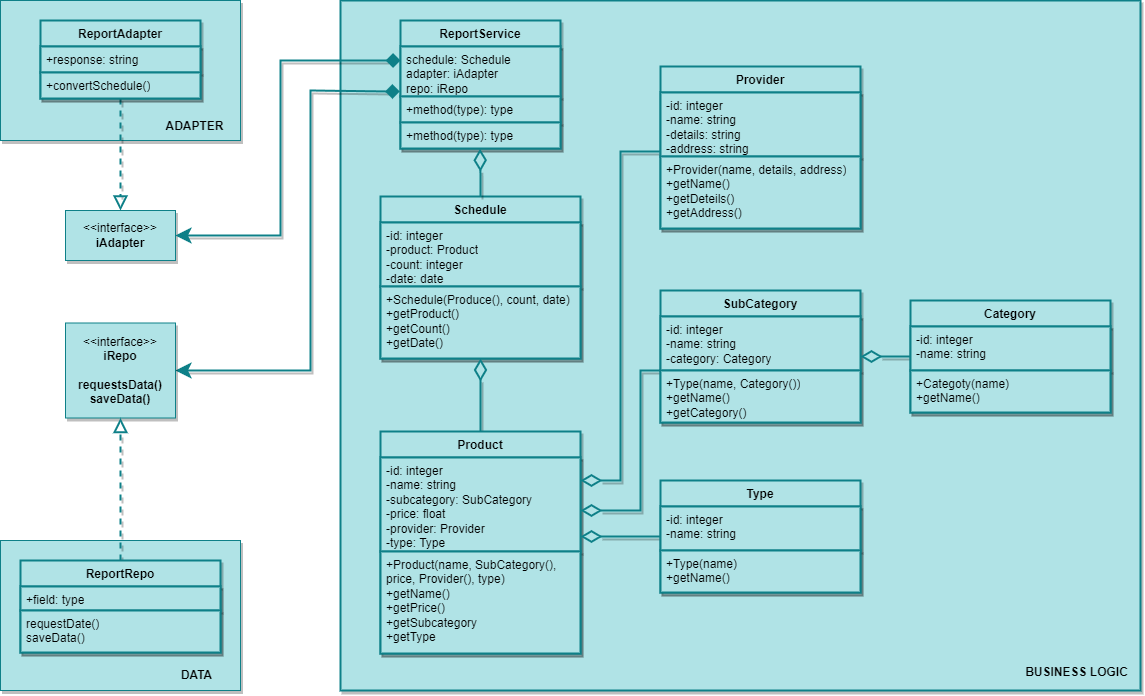

The diagram above was exported from draw.io. Its source (the exported page's mxGraphModel, read from the mxfile embedded in the PNG):
<mxGraphModel dx="1130" dy="1848" grid="1" gridSize="10" guides="1" tooltips="1" connect="1" arrows="1" fold="1" page="1" pageScale="1" pageWidth="827" pageHeight="1169" math="0" shadow="0">
  <root>
    <mxCell id="0" />
    <mxCell id="1" parent="0" />
    <mxCell id="CKRKZcdji83ofK9dsXKL-51" value="" style="html=1;whiteSpace=wrap;strokeWidth=1;fillColor=#b0e3e6;strokeColor=#0e8088;swimlaneLine=1;shadow=1;" vertex="1" parent="1">
      <mxGeometry x="80" y="640" width="240" height="150" as="geometry" />
    </mxCell>
    <mxCell id="CKRKZcdji83ofK9dsXKL-49" value="" style="html=1;whiteSpace=wrap;strokeWidth=2;fillColor=#b0e3e6;strokeColor=#0e8088;swimlaneLine=1;shadow=1;" vertex="1" parent="1">
      <mxGeometry x="420" y="100" width="800" height="690" as="geometry" />
    </mxCell>
    <mxCell id="CKRKZcdji83ofK9dsXKL-47" value="" style="html=1;whiteSpace=wrap;strokeWidth=1;fillColor=#b0e3e6;strokeColor=#0e8088;swimlaneLine=1;shadow=1;" vertex="1" parent="1">
      <mxGeometry x="80" y="100" width="240" height="140" as="geometry" />
    </mxCell>
    <mxCell id="CKRKZcdji83ofK9dsXKL-45" style="edgeStyle=orthogonalEdgeStyle;rounded=0;orthogonalLoop=1;jettySize=auto;html=1;entryX=0.5;entryY=0;entryDx=0;entryDy=0;endArrow=block;endFill=0;strokeWidth=2;jumpSize=6;arcSize=20;endSize=10;fillColor=#b0e3e6;strokeColor=#0e8088;swimlaneLine=1;shadow=1;dashed=1;" edge="1" parent="1" source="CKRKZcdji83ofK9dsXKL-5" target="CKRKZcdji83ofK9dsXKL-9">
      <mxGeometry relative="1" as="geometry" />
    </mxCell>
    <mxCell id="CKRKZcdji83ofK9dsXKL-5" value="ReportAdapter" style="swimlane;fontStyle=1;align=center;verticalAlign=top;childLayout=stackLayout;horizontal=1;startSize=26;horizontalStack=0;resizeParent=1;resizeParentMax=0;resizeLast=0;collapsible=1;marginBottom=0;whiteSpace=wrap;html=1;strokeWidth=2;fillColor=#b0e3e6;strokeColor=#0e8088;swimlaneLine=1;shadow=1;" vertex="1" parent="1">
      <mxGeometry x="120" y="120" width="160" height="78" as="geometry" />
    </mxCell>
    <mxCell id="CKRKZcdji83ofK9dsXKL-6" value="+response: string" style="text;strokeColor=#0e8088;fillColor=#b0e3e6;align=left;verticalAlign=top;spacingLeft=4;spacingRight=4;overflow=hidden;rotatable=0;points=[[0,0.5],[1,0.5]];portConstraint=eastwest;whiteSpace=wrap;html=1;strokeWidth=2;swimlaneLine=1;shadow=1;" vertex="1" parent="CKRKZcdji83ofK9dsXKL-5">
      <mxGeometry y="26" width="160" height="26" as="geometry" />
    </mxCell>
    <mxCell id="CKRKZcdji83ofK9dsXKL-8" value="+convertSchedule()" style="text;strokeColor=#0e8088;fillColor=#b0e3e6;align=left;verticalAlign=top;spacingLeft=4;spacingRight=4;overflow=hidden;rotatable=0;points=[[0,0.5],[1,0.5]];portConstraint=eastwest;whiteSpace=wrap;html=1;strokeWidth=2;swimlaneLine=1;shadow=1;" vertex="1" parent="CKRKZcdji83ofK9dsXKL-5">
      <mxGeometry y="52" width="160" height="26" as="geometry" />
    </mxCell>
    <mxCell id="CKRKZcdji83ofK9dsXKL-9" value="&amp;lt;&amp;lt;interface&amp;gt;&amp;gt;&lt;br&gt;&lt;b&gt;iAdapter&lt;/b&gt;" style="html=1;whiteSpace=wrap;strokeWidth=1;fillColor=#b0e3e6;strokeColor=#0e8088;swimlaneLine=1;shadow=1;" vertex="1" parent="1">
      <mxGeometry x="145" y="310" width="110" height="50" as="geometry" />
    </mxCell>
    <mxCell id="CKRKZcdji83ofK9dsXKL-53" style="edgeStyle=orthogonalEdgeStyle;rounded=0;orthogonalLoop=1;jettySize=auto;html=1;entryX=1;entryY=0.5;entryDx=0;entryDy=0;strokeWidth=2;startArrow=diamond;startFill=1;endSize=10;startSize=10;fillColor=#b0e3e6;strokeColor=#0e8088;swimlaneLine=1;shadow=1;" edge="1" parent="1" source="CKRKZcdji83ofK9dsXKL-10" target="CKRKZcdji83ofK9dsXKL-9">
      <mxGeometry relative="1" as="geometry">
        <Array as="points">
          <mxPoint x="360" y="160" />
          <mxPoint x="360" y="335" />
        </Array>
      </mxGeometry>
    </mxCell>
    <mxCell id="CKRKZcdji83ofK9dsXKL-54" style="edgeStyle=orthogonalEdgeStyle;rounded=0;orthogonalLoop=1;jettySize=auto;html=1;entryX=1;entryY=0.5;entryDx=0;entryDy=0;strokeWidth=2;startArrow=diamond;startFill=1;exitX=-0.004;exitY=0.899;exitDx=0;exitDy=0;exitPerimeter=0;endSize=10;startSize=10;fillColor=#b0e3e6;strokeColor=#0e8088;swimlaneLine=1;shadow=1;" edge="1" parent="1" source="CKRKZcdji83ofK9dsXKL-11" target="CKRKZcdji83ofK9dsXKL-14">
      <mxGeometry relative="1" as="geometry">
        <mxPoint x="470" y="190" as="sourcePoint" />
        <Array as="points">
          <mxPoint x="470" y="191" />
          <mxPoint x="390" y="190" />
          <mxPoint x="390" y="470" />
        </Array>
      </mxGeometry>
    </mxCell>
    <mxCell id="CKRKZcdji83ofK9dsXKL-10" value="ReportService" style="swimlane;fontStyle=1;align=center;verticalAlign=top;childLayout=stackLayout;horizontal=1;startSize=26;horizontalStack=0;resizeParent=1;resizeParentMax=0;resizeLast=0;collapsible=1;marginBottom=0;whiteSpace=wrap;html=1;strokeWidth=2;fillColor=#b0e3e6;strokeColor=#0e8088;swimlaneLine=1;shadow=1;" vertex="1" parent="1">
      <mxGeometry x="480" y="120" width="160" height="128" as="geometry" />
    </mxCell>
    <mxCell id="CKRKZcdji83ofK9dsXKL-11" value="schedule: Schedule&lt;br&gt;adapter: iAdapter&lt;br&gt;repo: iRepo" style="text;strokeColor=#0e8088;fillColor=#b0e3e6;align=left;verticalAlign=top;spacingLeft=4;spacingRight=4;overflow=hidden;rotatable=0;points=[[0,0.5],[1,0.5]];portConstraint=eastwest;whiteSpace=wrap;html=1;strokeWidth=2;swimlaneLine=1;shadow=1;" vertex="1" parent="CKRKZcdji83ofK9dsXKL-10">
      <mxGeometry y="26" width="160" height="50" as="geometry" />
    </mxCell>
    <mxCell id="CKRKZcdji83ofK9dsXKL-56" value="+method(type): type" style="text;strokeColor=#0e8088;fillColor=#b0e3e6;align=left;verticalAlign=top;spacingLeft=4;spacingRight=4;overflow=hidden;rotatable=0;points=[[0,0.5],[1,0.5]];portConstraint=eastwest;whiteSpace=wrap;html=1;strokeWidth=2;swimlaneLine=1;shadow=1;" vertex="1" parent="CKRKZcdji83ofK9dsXKL-10">
      <mxGeometry y="76" width="160" height="26" as="geometry" />
    </mxCell>
    <mxCell id="CKRKZcdji83ofK9dsXKL-13" value="+method(type): type" style="text;strokeColor=#0e8088;fillColor=#b0e3e6;align=left;verticalAlign=top;spacingLeft=4;spacingRight=4;overflow=hidden;rotatable=0;points=[[0,0.5],[1,0.5]];portConstraint=eastwest;whiteSpace=wrap;html=1;strokeWidth=2;swimlaneLine=1;shadow=1;" vertex="1" parent="CKRKZcdji83ofK9dsXKL-10">
      <mxGeometry y="102" width="160" height="26" as="geometry" />
    </mxCell>
    <mxCell id="CKRKZcdji83ofK9dsXKL-14" value="&amp;lt;&amp;lt;interface&amp;gt;&amp;gt;&lt;br&gt;&lt;b&gt;iRepo&lt;br&gt;&lt;br&gt;requestsData()&lt;br&gt;saveData()&lt;br&gt;&lt;/b&gt;" style="html=1;whiteSpace=wrap;strokeWidth=1;fillColor=#b0e3e6;strokeColor=#0e8088;swimlaneLine=1;shadow=1;" vertex="1" parent="1">
      <mxGeometry x="145" y="422.5" width="110" height="95" as="geometry" />
    </mxCell>
    <mxCell id="CKRKZcdji83ofK9dsXKL-15" value="Schedule" style="swimlane;fontStyle=1;align=center;verticalAlign=top;childLayout=stackLayout;horizontal=1;startSize=26;horizontalStack=0;resizeParent=1;resizeParentMax=0;resizeLast=0;collapsible=1;marginBottom=0;whiteSpace=wrap;html=1;strokeWidth=2;fillColor=#b0e3e6;strokeColor=#0e8088;swimlaneLine=1;shadow=1;" vertex="1" parent="1">
      <mxGeometry x="460" y="296" width="200" height="162" as="geometry" />
    </mxCell>
    <mxCell id="CKRKZcdji83ofK9dsXKL-16" value="-id: integer&lt;br&gt;-product: Product&lt;br&gt;-count: integer&lt;br&gt;-date: date" style="text;strokeColor=#0e8088;fillColor=#b0e3e6;align=left;verticalAlign=top;spacingLeft=4;spacingRight=4;overflow=hidden;rotatable=0;points=[[0,0.5],[1,0.5]];portConstraint=eastwest;whiteSpace=wrap;html=1;strokeWidth=2;swimlaneLine=1;shadow=1;" vertex="1" parent="CKRKZcdji83ofK9dsXKL-15">
      <mxGeometry y="26" width="200" height="64" as="geometry" />
    </mxCell>
    <mxCell id="CKRKZcdji83ofK9dsXKL-18" value="+Schedule(Produce(), count, date)&lt;br&gt;+getProduct()&lt;br&gt;+getCount()&lt;br&gt;+getDate()" style="text;strokeColor=#0e8088;fillColor=#b0e3e6;align=left;verticalAlign=top;spacingLeft=4;spacingRight=4;overflow=hidden;rotatable=0;points=[[0,0.5],[1,0.5]];portConstraint=eastwest;whiteSpace=wrap;html=1;strokeWidth=2;swimlaneLine=1;shadow=1;" vertex="1" parent="CKRKZcdji83ofK9dsXKL-15">
      <mxGeometry y="90" width="200" height="72" as="geometry" />
    </mxCell>
    <mxCell id="CKRKZcdji83ofK9dsXKL-63" style="edgeStyle=orthogonalEdgeStyle;rounded=0;orthogonalLoop=1;jettySize=auto;html=1;endArrow=diamondThin;endFill=0;strokeWidth=2;endSize=17;fillColor=#b0e3e6;strokeColor=#0e8088;swimlaneLine=1;shadow=1;" edge="1" parent="1" source="CKRKZcdji83ofK9dsXKL-19" target="CKRKZcdji83ofK9dsXKL-15">
      <mxGeometry relative="1" as="geometry" />
    </mxCell>
    <mxCell id="CKRKZcdji83ofK9dsXKL-19" value="Product" style="swimlane;fontStyle=1;align=center;verticalAlign=top;childLayout=stackLayout;horizontal=1;startSize=26;horizontalStack=0;resizeParent=1;resizeParentMax=0;resizeLast=0;collapsible=1;marginBottom=0;whiteSpace=wrap;html=1;strokeWidth=2;fillColor=#b0e3e6;strokeColor=#0e8088;swimlaneLine=1;shadow=1;" vertex="1" parent="1">
      <mxGeometry x="460" y="531" width="200" height="222" as="geometry" />
    </mxCell>
    <mxCell id="CKRKZcdji83ofK9dsXKL-20" value="-id: integer&lt;br&gt;-name: string&lt;br&gt;-subcategory: SubCategory&lt;br&gt;-price: float&lt;br&gt;-provider: Provider&lt;br&gt;-type: Type" style="text;strokeColor=#0e8088;fillColor=#b0e3e6;align=left;verticalAlign=top;spacingLeft=4;spacingRight=4;overflow=hidden;rotatable=0;points=[[0,0.5],[1,0.5]];portConstraint=eastwest;whiteSpace=wrap;html=1;strokeWidth=2;swimlaneLine=1;shadow=1;" vertex="1" parent="CKRKZcdji83ofK9dsXKL-19">
      <mxGeometry y="26" width="200" height="94" as="geometry" />
    </mxCell>
    <mxCell id="CKRKZcdji83ofK9dsXKL-22" value="+Product(name, SubCategory(), price, Provider(), type)&lt;br&gt;+getName()&lt;br&gt;+getPrice()&lt;br&gt;+getSubcategory&lt;br&gt;+getType" style="text;strokeColor=#0e8088;fillColor=#b0e3e6;align=left;verticalAlign=top;spacingLeft=4;spacingRight=4;overflow=hidden;rotatable=0;points=[[0,0.5],[1,0.5]];portConstraint=eastwest;whiteSpace=wrap;html=1;strokeWidth=2;swimlaneLine=1;shadow=1;" vertex="1" parent="CKRKZcdji83ofK9dsXKL-19">
      <mxGeometry y="120" width="200" height="102" as="geometry" />
    </mxCell>
    <mxCell id="CKRKZcdji83ofK9dsXKL-64" style="edgeStyle=orthogonalEdgeStyle;rounded=0;orthogonalLoop=1;jettySize=auto;html=1;strokeWidth=2;endArrow=diamondThin;endFill=0;endSize=16;fillColor=#b0e3e6;strokeColor=#0e8088;swimlaneLine=1;shadow=1;" edge="1" parent="1" source="CKRKZcdji83ofK9dsXKL-23" target="CKRKZcdji83ofK9dsXKL-19">
      <mxGeometry relative="1" as="geometry">
        <Array as="points">
          <mxPoint x="700" y="251" />
          <mxPoint x="700" y="580" />
        </Array>
      </mxGeometry>
    </mxCell>
    <mxCell id="CKRKZcdji83ofK9dsXKL-23" value="Provider" style="swimlane;fontStyle=1;align=center;verticalAlign=top;childLayout=stackLayout;horizontal=1;startSize=26;horizontalStack=0;resizeParent=1;resizeParentMax=0;resizeLast=0;collapsible=1;marginBottom=0;whiteSpace=wrap;html=1;strokeWidth=2;fillColor=#b0e3e6;strokeColor=#0e8088;swimlaneLine=1;shadow=1;" vertex="1" parent="1">
      <mxGeometry x="740" y="166" width="200" height="162" as="geometry" />
    </mxCell>
    <mxCell id="CKRKZcdji83ofK9dsXKL-24" value="-id: integer&lt;br&gt;-name: string&lt;br&gt;-details: string&lt;br&gt;-address: string" style="text;strokeColor=#0e8088;fillColor=#b0e3e6;align=left;verticalAlign=top;spacingLeft=4;spacingRight=4;overflow=hidden;rotatable=0;points=[[0,0.5],[1,0.5]];portConstraint=eastwest;whiteSpace=wrap;html=1;strokeWidth=2;swimlaneLine=1;shadow=1;" vertex="1" parent="CKRKZcdji83ofK9dsXKL-23">
      <mxGeometry y="26" width="200" height="64" as="geometry" />
    </mxCell>
    <mxCell id="CKRKZcdji83ofK9dsXKL-26" value="+Provider(name, details, address)&lt;br&gt;+getName()&lt;br&gt;+getDeteils()&lt;br&gt;+getAddress()" style="text;strokeColor=#0e8088;fillColor=#b0e3e6;align=left;verticalAlign=top;spacingLeft=4;spacingRight=4;overflow=hidden;rotatable=0;points=[[0,0.5],[1,0.5]];portConstraint=eastwest;whiteSpace=wrap;html=1;strokeWidth=2;swimlaneLine=1;shadow=1;" vertex="1" parent="CKRKZcdji83ofK9dsXKL-23">
      <mxGeometry y="90" width="200" height="72" as="geometry" />
    </mxCell>
    <mxCell id="CKRKZcdji83ofK9dsXKL-66" style="edgeStyle=orthogonalEdgeStyle;rounded=0;orthogonalLoop=1;jettySize=auto;html=1;strokeWidth=2;endArrow=diamondThin;endFill=0;endSize=16;fillColor=#b0e3e6;strokeColor=#0e8088;swimlaneLine=1;shadow=1;" edge="1" parent="1" source="CKRKZcdji83ofK9dsXKL-27" target="CKRKZcdji83ofK9dsXKL-19">
      <mxGeometry relative="1" as="geometry">
        <Array as="points">
          <mxPoint x="720" y="470" />
          <mxPoint x="720" y="610" />
        </Array>
      </mxGeometry>
    </mxCell>
    <mxCell id="CKRKZcdji83ofK9dsXKL-27" value="SubCategory" style="swimlane;fontStyle=1;align=center;verticalAlign=top;childLayout=stackLayout;horizontal=1;startSize=26;horizontalStack=0;resizeParent=1;resizeParentMax=0;resizeLast=0;collapsible=1;marginBottom=0;whiteSpace=wrap;html=1;strokeWidth=2;fillColor=#b0e3e6;strokeColor=#0e8088;swimlaneLine=1;shadow=1;" vertex="1" parent="1">
      <mxGeometry x="740" y="390" width="200" height="132" as="geometry" />
    </mxCell>
    <mxCell id="CKRKZcdji83ofK9dsXKL-28" value="-id: integer&lt;br&gt;-name: string&lt;br&gt;-category: Category" style="text;strokeColor=#0E8088;fillColor=#b0e3e6;align=left;verticalAlign=top;spacingLeft=4;spacingRight=4;overflow=hidden;rotatable=0;points=[[0,0.5],[1,0.5]];portConstraint=eastwest;whiteSpace=wrap;html=1;strokeWidth=2;swimlaneLine=1;shadow=1;" vertex="1" parent="CKRKZcdji83ofK9dsXKL-27">
      <mxGeometry y="26" width="200" height="54" as="geometry" />
    </mxCell>
    <mxCell id="CKRKZcdji83ofK9dsXKL-30" value="+Type(name, Category())&lt;br&gt;+getName()&lt;br&gt;+getCategory()" style="text;strokeColor=#0e8088;fillColor=#b0e3e6;align=left;verticalAlign=top;spacingLeft=4;spacingRight=4;overflow=hidden;rotatable=0;points=[[0,0.5],[1,0.5]];portConstraint=eastwest;whiteSpace=wrap;html=1;strokeWidth=2;swimlaneLine=1;shadow=1;" vertex="1" parent="CKRKZcdji83ofK9dsXKL-27">
      <mxGeometry y="80" width="200" height="52" as="geometry" />
    </mxCell>
    <mxCell id="CKRKZcdji83ofK9dsXKL-68" style="edgeStyle=orthogonalEdgeStyle;rounded=0;orthogonalLoop=1;jettySize=auto;html=1;strokeWidth=2;endArrow=diamondThin;endFill=0;endSize=16;fillColor=#b0e3e6;strokeColor=#0e8088;swimlaneLine=1;shadow=1;" edge="1" parent="1" source="CKRKZcdji83ofK9dsXKL-31" target="CKRKZcdji83ofK9dsXKL-27">
      <mxGeometry relative="1" as="geometry" />
    </mxCell>
    <mxCell id="CKRKZcdji83ofK9dsXKL-31" value="Category" style="swimlane;fontStyle=1;align=center;verticalAlign=top;childLayout=stackLayout;horizontal=1;startSize=26;horizontalStack=0;resizeParent=1;resizeParentMax=0;resizeLast=0;collapsible=1;marginBottom=0;whiteSpace=wrap;html=1;strokeWidth=2;fillColor=#b0e3e6;strokeColor=#0E8088;swimlaneLine=1;shadow=1;perimeterSpacing=0;" vertex="1" parent="1">
      <mxGeometry x="990" y="400" width="200" height="112" as="geometry" />
    </mxCell>
    <mxCell id="CKRKZcdji83ofK9dsXKL-32" value="-id: integer&lt;br&gt;-name: string" style="text;strokeColor=#0E8088;fillColor=#b0e3e6;align=left;verticalAlign=top;spacingLeft=4;spacingRight=4;overflow=hidden;rotatable=0;points=[[0,0.5],[1,0.5]];portConstraint=eastwest;whiteSpace=wrap;html=1;strokeWidth=2;swimlaneLine=1;shadow=1;" vertex="1" parent="CKRKZcdji83ofK9dsXKL-31">
      <mxGeometry y="26" width="200" height="44" as="geometry" />
    </mxCell>
    <mxCell id="CKRKZcdji83ofK9dsXKL-34" value="+Categoty(name)&lt;br&gt;+getName()" style="text;strokeColor=#0e8088;fillColor=#b0e3e6;align=left;verticalAlign=top;spacingLeft=4;spacingRight=4;overflow=hidden;rotatable=0;points=[[0,0.5],[1,0.5]];portConstraint=eastwest;whiteSpace=wrap;html=1;strokeWidth=2;swimlaneLine=1;shadow=1;" vertex="1" parent="CKRKZcdji83ofK9dsXKL-31">
      <mxGeometry y="70" width="200" height="42" as="geometry" />
    </mxCell>
    <mxCell id="CKRKZcdji83ofK9dsXKL-67" style="edgeStyle=orthogonalEdgeStyle;rounded=0;orthogonalLoop=1;jettySize=auto;html=1;strokeWidth=2;endArrow=diamondThin;endFill=0;endSize=16;fillColor=#b0e3e6;strokeColor=#0e8088;swimlaneLine=1;shadow=1;" edge="1" parent="1" source="CKRKZcdji83ofK9dsXKL-35" target="CKRKZcdji83ofK9dsXKL-19">
      <mxGeometry relative="1" as="geometry">
        <Array as="points">
          <mxPoint x="740" y="646" />
          <mxPoint x="740" y="646" />
        </Array>
      </mxGeometry>
    </mxCell>
    <mxCell id="CKRKZcdji83ofK9dsXKL-35" value="Type" style="swimlane;fontStyle=1;align=center;verticalAlign=top;childLayout=stackLayout;horizontal=1;startSize=26;horizontalStack=0;resizeParent=1;resizeParentMax=0;resizeLast=0;collapsible=1;marginBottom=0;whiteSpace=wrap;html=1;strokeWidth=2;fillColor=#b0e3e6;strokeColor=#0e8088;swimlaneLine=1;shadow=1;" vertex="1" parent="1">
      <mxGeometry x="740" y="580" width="200" height="112" as="geometry" />
    </mxCell>
    <mxCell id="CKRKZcdji83ofK9dsXKL-36" value="-id: integer&lt;br&gt;-name: string" style="text;strokeColor=#0e8088;fillColor=#b0e3e6;align=left;verticalAlign=top;spacingLeft=4;spacingRight=4;overflow=hidden;rotatable=0;points=[[0,0.5],[1,0.5]];portConstraint=eastwest;whiteSpace=wrap;html=1;strokeWidth=2;swimlaneLine=1;shadow=1;perimeterSpacing=0;" vertex="1" parent="CKRKZcdji83ofK9dsXKL-35">
      <mxGeometry y="26" width="200" height="44" as="geometry" />
    </mxCell>
    <mxCell id="CKRKZcdji83ofK9dsXKL-38" value="+Type(name)&lt;br&gt;+getName()" style="text;strokeColor=#0e8088;fillColor=#b0e3e6;align=left;verticalAlign=top;spacingLeft=4;spacingRight=4;overflow=hidden;rotatable=0;points=[[0,0.5],[1,0.5]];portConstraint=eastwest;whiteSpace=wrap;html=1;strokeWidth=2;swimlaneLine=1;shadow=1;perimeterSpacing=0;" vertex="1" parent="CKRKZcdji83ofK9dsXKL-35">
      <mxGeometry y="70" width="200" height="42" as="geometry" />
    </mxCell>
    <mxCell id="CKRKZcdji83ofK9dsXKL-46" style="edgeStyle=orthogonalEdgeStyle;rounded=0;orthogonalLoop=1;jettySize=auto;html=1;entryX=0.5;entryY=1;entryDx=0;entryDy=0;strokeWidth=2;endArrow=block;endFill=0;endSize=10;fillColor=#b0e3e6;strokeColor=#0e8088;swimlaneLine=1;shadow=1;dashed=1;" edge="1" parent="1" source="CKRKZcdji83ofK9dsXKL-41" target="CKRKZcdji83ofK9dsXKL-14">
      <mxGeometry relative="1" as="geometry" />
    </mxCell>
    <mxCell id="CKRKZcdji83ofK9dsXKL-41" value="ReportRepo" style="swimlane;fontStyle=1;align=center;verticalAlign=top;childLayout=stackLayout;horizontal=1;startSize=26;horizontalStack=0;resizeParent=1;resizeParentMax=0;resizeLast=0;collapsible=1;marginBottom=0;whiteSpace=wrap;html=1;strokeWidth=2;fillColor=#b0e3e6;strokeColor=#0e8088;swimlaneLine=1;shadow=1;" vertex="1" parent="1">
      <mxGeometry x="100" y="660" width="200" height="92" as="geometry" />
    </mxCell>
    <mxCell id="CKRKZcdji83ofK9dsXKL-42" value="+field: type" style="text;strokeColor=#0e8088;fillColor=#b0e3e6;align=left;verticalAlign=top;spacingLeft=4;spacingRight=4;overflow=hidden;rotatable=0;points=[[0,0.5],[1,0.5]];portConstraint=eastwest;whiteSpace=wrap;html=1;strokeWidth=2;swimlaneLine=1;shadow=1;" vertex="1" parent="CKRKZcdji83ofK9dsXKL-41">
      <mxGeometry y="26" width="200" height="24" as="geometry" />
    </mxCell>
    <mxCell id="CKRKZcdji83ofK9dsXKL-44" value="requestDate()&lt;br&gt;saveData()" style="text;strokeColor=#0e8088;fillColor=#b0e3e6;align=left;verticalAlign=top;spacingLeft=4;spacingRight=4;overflow=hidden;rotatable=0;points=[[0,0.5],[1,0.5]];portConstraint=eastwest;whiteSpace=wrap;html=1;strokeWidth=2;swimlaneLine=1;shadow=1;" vertex="1" parent="CKRKZcdji83ofK9dsXKL-41">
      <mxGeometry y="50" width="200" height="42" as="geometry" />
    </mxCell>
    <mxCell id="CKRKZcdji83ofK9dsXKL-48" value="ADAPTER" style="text;align=center;fontStyle=1;verticalAlign=middle;spacingLeft=3;spacingRight=3;strokeColor=none;rotatable=0;points=[[0,0.5],[1,0.5]];portConstraint=eastwest;html=1;strokeWidth=0;fillColor=#b0e3e6;swimlaneLine=1;shadow=0;" vertex="1" parent="1">
      <mxGeometry x="234" y="218" width="80" height="16" as="geometry" />
    </mxCell>
    <mxCell id="CKRKZcdji83ofK9dsXKL-50" value="BUSINESS LOGIC" style="text;align=center;fontStyle=1;verticalAlign=middle;spacingLeft=3;spacingRight=3;strokeColor=none;rotatable=0;points=[[0,0.5],[1,0.5]];portConstraint=eastwest;html=1;strokeWidth=0;fillColor=#b0e3e6;swimlaneLine=1;shadow=0;" vertex="1" parent="1">
      <mxGeometry x="1096" y="759" width="120" height="26" as="geometry" />
    </mxCell>
    <mxCell id="CKRKZcdji83ofK9dsXKL-52" value="DATA" style="text;align=center;fontStyle=1;verticalAlign=middle;spacingLeft=3;spacingRight=3;strokeColor=none;rotatable=0;points=[[0,0.5],[1,0.5]];portConstraint=eastwest;html=1;strokeWidth=0;fillColor=#b0e3e6;swimlaneLine=1;shadow=0;" vertex="1" parent="1">
      <mxGeometry x="236" y="765" width="80" height="19" as="geometry" />
    </mxCell>
    <mxCell id="CKRKZcdji83ofK9dsXKL-58" style="edgeStyle=orthogonalEdgeStyle;rounded=0;orthogonalLoop=1;jettySize=auto;html=1;entryX=0.497;entryY=1.01;entryDx=0;entryDy=0;entryPerimeter=0;endArrow=diamondThin;endFill=0;strokeWidth=2;targetPerimeterSpacing=0;sourcePerimeterSpacing=0;endSize=17;fillColor=#b0e3e6;strokeColor=#0e8088;swimlaneLine=1;shadow=1;" edge="1" parent="1" source="CKRKZcdji83ofK9dsXKL-15" target="CKRKZcdji83ofK9dsXKL-13">
      <mxGeometry relative="1" as="geometry" />
    </mxCell>
  </root>
</mxGraphModel>